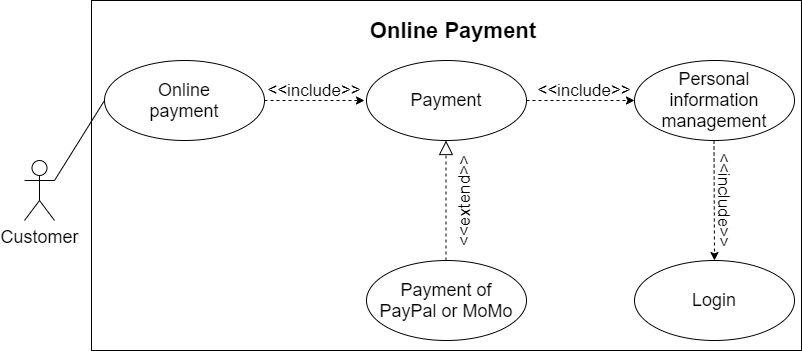

The diagram above was exported from draw.io. Its source (the exported page's mxGraphModel, read from the mxfile embedded in the PNG):
<mxGraphModel dx="1038" dy="548" grid="1" gridSize="10" guides="1" tooltips="1" connect="1" arrows="1" fold="1" page="1" pageScale="1" pageWidth="827" pageHeight="1169" math="0" shadow="0">
  <root>
    <mxCell id="0" />
    <mxCell id="1" parent="0" />
    <mxCell id="BXTEIMZGpW4O_F_zRFw2-5" value="" style="rounded=0;whiteSpace=wrap;html=1;" parent="1" vertex="1">
      <mxGeometry x="107" y="60" width="710" height="350" as="geometry" />
    </mxCell>
    <mxCell id="BXTEIMZGpW4O_F_zRFw2-1" value="" style="ellipse;whiteSpace=wrap;html=1;" parent="1" vertex="1">
      <mxGeometry x="650" y="320" width="160" height="80" as="geometry" />
    </mxCell>
    <mxCell id="dJVdH7xX6Sx9FoLoTpvC-1" value="" style="ellipse;whiteSpace=wrap;html=1;" parent="1" vertex="1">
      <mxGeometry x="120" y="120" width="160" height="80" as="geometry" />
    </mxCell>
    <mxCell id="dJVdH7xX6Sx9FoLoTpvC-2" value="&lt;span style=&quot;font-size: 18px&quot;&gt;Customer&lt;/span&gt;" style="shape=umlActor;verticalLabelPosition=bottom;verticalAlign=top;html=1;outlineConnect=0;" parent="1" vertex="1">
      <mxGeometry x="40" y="220" width="30" height="60" as="geometry" />
    </mxCell>
    <mxCell id="dJVdH7xX6Sx9FoLoTpvC-3" value="" style="ellipse;whiteSpace=wrap;html=1;" parent="1" vertex="1">
      <mxGeometry x="650" y="120" width="160" height="80" as="geometry" />
    </mxCell>
    <mxCell id="dJVdH7xX6Sx9FoLoTpvC-9" value="&lt;b&gt;&lt;font style=&quot;font-size: 22px&quot;&gt;Online Payment&lt;/font&gt;&lt;/b&gt;" style="text;html=1;strokeColor=none;fillColor=none;align=center;verticalAlign=middle;whiteSpace=wrap;rounded=0;" parent="1" vertex="1">
      <mxGeometry x="350" y="80" width="238" height="20" as="geometry" />
    </mxCell>
    <mxCell id="dJVdH7xX6Sx9FoLoTpvC-11" value="&lt;font style=&quot;font-size: 18px&quot;&gt;Online payment&lt;/font&gt;" style="text;html=1;strokeColor=none;fillColor=none;align=center;verticalAlign=middle;whiteSpace=wrap;rounded=0;" parent="1" vertex="1">
      <mxGeometry x="145" y="150" width="110" height="20" as="geometry" />
    </mxCell>
    <mxCell id="dJVdH7xX6Sx9FoLoTpvC-12" value="&lt;span style=&quot;font-size: 18px&quot;&gt;Login&lt;/span&gt;" style="text;html=1;strokeColor=none;fillColor=none;align=center;verticalAlign=middle;whiteSpace=wrap;rounded=0;" parent="1" vertex="1">
      <mxGeometry x="660" y="350" width="140" height="20" as="geometry" />
    </mxCell>
    <mxCell id="dJVdH7xX6Sx9FoLoTpvC-30" value="" style="endArrow=classic;html=1;dashed=1;exitX=1;exitY=0.5;exitDx=0;exitDy=0;" parent="1" source="dJVdH7xX6Sx9FoLoTpvC-1" edge="1">
      <mxGeometry width="50" height="50" relative="1" as="geometry">
        <mxPoint x="260" y="200" as="sourcePoint" />
        <mxPoint x="380" y="160" as="targetPoint" />
      </mxGeometry>
    </mxCell>
    <mxCell id="dJVdH7xX6Sx9FoLoTpvC-32" value="&amp;lt;&amp;lt;include&amp;gt;&amp;gt;" style="text;html=1;strokeColor=none;fillColor=none;align=center;verticalAlign=middle;whiteSpace=wrap;rounded=0;" parent="1" vertex="1">
      <mxGeometry x="310" y="140" width="40" height="20" as="geometry" />
    </mxCell>
    <mxCell id="dJVdH7xX6Sx9FoLoTpvC-42" value="" style="endArrow=none;html=1;exitX=1;exitY=0.3333333333333333;exitDx=0;exitDy=0;exitPerimeter=0;entryX=0;entryY=0.5;entryDx=0;entryDy=0;" parent="1" source="dJVdH7xX6Sx9FoLoTpvC-2" target="dJVdH7xX6Sx9FoLoTpvC-1" edge="1">
      <mxGeometry width="50" height="50" relative="1" as="geometry">
        <mxPoint x="390" y="350" as="sourcePoint" />
        <mxPoint x="150" y="390" as="targetPoint" />
      </mxGeometry>
    </mxCell>
    <mxCell id="hOYw0Hx7vUV-uXF5fC9L-2" value="" style="ellipse;whiteSpace=wrap;html=1;" parent="1" vertex="1">
      <mxGeometry x="382" y="120" width="160" height="80" as="geometry" />
    </mxCell>
    <mxCell id="hOYw0Hx7vUV-uXF5fC9L-4" value="" style="endArrow=classic;html=1;dashed=1;exitX=1;exitY=0.5;exitDx=0;exitDy=0;" parent="1" source="hOYw0Hx7vUV-uXF5fC9L-2" edge="1">
      <mxGeometry width="50" height="50" relative="1" as="geometry">
        <mxPoint x="570" y="250" as="sourcePoint" />
        <mxPoint x="650" y="160" as="targetPoint" />
      </mxGeometry>
    </mxCell>
    <mxCell id="hOYw0Hx7vUV-uXF5fC9L-5" value="&amp;lt;&amp;lt;include&amp;gt;&amp;gt;" style="text;html=1;strokeColor=none;fillColor=none;align=center;verticalAlign=middle;whiteSpace=wrap;rounded=0;" parent="1" vertex="1">
      <mxGeometry x="580" y="140" width="40" height="20" as="geometry" />
    </mxCell>
    <mxCell id="hOYw0Hx7vUV-uXF5fC9L-6" value="&lt;font style=&quot;font-size: 18px&quot;&gt;Personal information management&lt;/font&gt;" style="text;html=1;strokeColor=none;fillColor=none;align=center;verticalAlign=middle;whiteSpace=wrap;rounded=0;" parent="1" vertex="1">
      <mxGeometry x="675" y="150" width="110" height="20" as="geometry" />
    </mxCell>
    <mxCell id="BXTEIMZGpW4O_F_zRFw2-2" value="&lt;span style=&quot;font-size: 18px&quot;&gt;Payment&lt;/span&gt;" style="text;html=1;strokeColor=none;fillColor=none;align=center;verticalAlign=middle;whiteSpace=wrap;rounded=0;" parent="1" vertex="1">
      <mxGeometry x="392" y="150" width="140" height="20" as="geometry" />
    </mxCell>
    <mxCell id="BXTEIMZGpW4O_F_zRFw2-3" value="&amp;lt;&amp;lt;include&amp;gt;&amp;gt;" style="text;html=1;strokeColor=none;fillColor=none;align=center;verticalAlign=middle;whiteSpace=wrap;rounded=0;rotation=90;" parent="1" vertex="1">
      <mxGeometry x="720" y="250" width="40" height="20" as="geometry" />
    </mxCell>
    <mxCell id="BXTEIMZGpW4O_F_zRFw2-4" value="" style="endArrow=classic;html=1;dashed=1;entryX=0.5;entryY=0;entryDx=0;entryDy=0;" parent="1" target="BXTEIMZGpW4O_F_zRFw2-1" edge="1">
      <mxGeometry width="50" height="50" relative="1" as="geometry">
        <mxPoint x="729.5" y="200" as="sourcePoint" />
        <mxPoint x="730" y="310" as="targetPoint" />
      </mxGeometry>
    </mxCell>
    <mxCell id="krbuI5CpNuB8v4vOxxQH-1" value="" style="ellipse;whiteSpace=wrap;html=1;" parent="1" vertex="1">
      <mxGeometry x="382" y="320" width="160" height="80" as="geometry" />
    </mxCell>
    <mxCell id="krbuI5CpNuB8v4vOxxQH-2" value="&lt;span style=&quot;font-size: 18px&quot;&gt;Payment of PayPal or MoMo&lt;/span&gt;" style="text;html=1;strokeColor=none;fillColor=none;align=center;verticalAlign=middle;whiteSpace=wrap;rounded=0;" parent="1" vertex="1">
      <mxGeometry x="392" y="350" width="140" height="20" as="geometry" />
    </mxCell>
    <mxCell id="krbuI5CpNuB8v4vOxxQH-3" value="" style="endArrow=block;dashed=1;endFill=0;endSize=12;html=1;" parent="1" edge="1">
      <mxGeometry width="160" relative="1" as="geometry">
        <mxPoint x="461.5" y="320" as="sourcePoint" />
        <mxPoint x="461.5" y="200" as="targetPoint" />
      </mxGeometry>
    </mxCell>
    <mxCell id="krbuI5CpNuB8v4vOxxQH-4" value="&amp;lt;&amp;lt;extend&amp;gt;&amp;gt;" style="text;html=1;strokeColor=none;fillColor=none;align=center;verticalAlign=middle;whiteSpace=wrap;rounded=0;rotation=-90;" parent="1" vertex="1">
      <mxGeometry x="460" y="250" width="40" height="20" as="geometry" />
    </mxCell>
  </root>
</mxGraphModel>